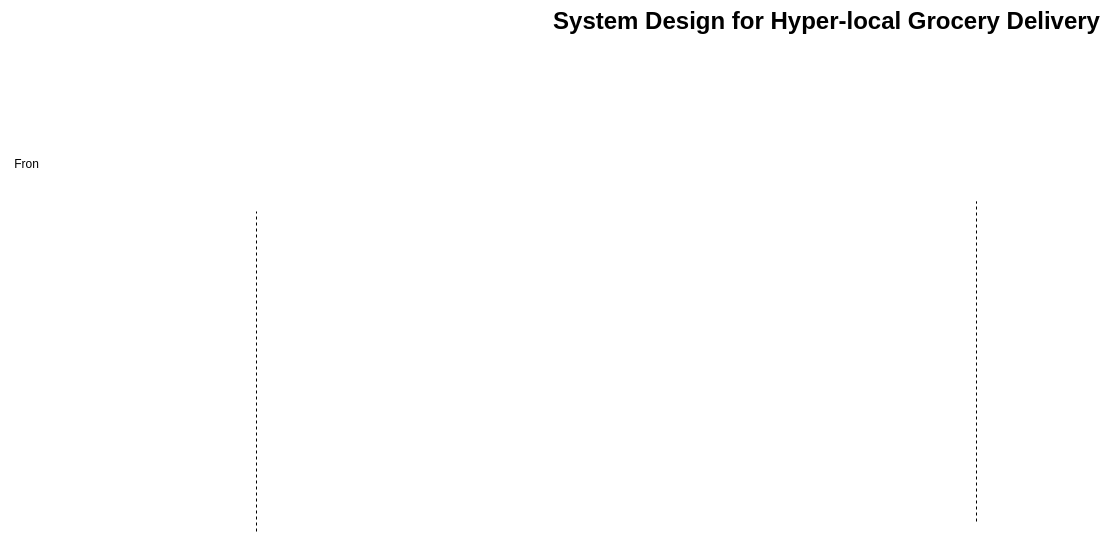

The diagram above was exported from draw.io. Its source (the exported page's mxGraphModel, read from the mxfile embedded in the PNG):
<mxGraphModel dx="1600" dy="833" grid="1" gridSize="10" guides="1" tooltips="1" connect="1" arrows="1" fold="1" page="1" pageScale="1" pageWidth="1920" pageHeight="1200" math="0" shadow="0">
  <root>
    <mxCell id="0" />
    <mxCell id="1" parent="0" />
    <mxCell id="HSRkNVMHGHEs2J0EfviV-5" value="" style="endArrow=none;dashed=1;html=1;rounded=0;" edge="1" parent="1">
      <mxGeometry width="50" height="50" relative="1" as="geometry">
        <mxPoint x="400" y="560" as="sourcePoint" />
        <mxPoint x="400" y="240" as="targetPoint" />
        <Array as="points">
          <mxPoint x="400" y="410" />
          <mxPoint x="400" y="310" />
        </Array>
      </mxGeometry>
    </mxCell>
    <mxCell id="HSRkNVMHGHEs2J0EfviV-6" value="" style="endArrow=none;dashed=1;html=1;rounded=0;" edge="1" parent="1">
      <mxGeometry width="50" height="50" relative="1" as="geometry">
        <mxPoint x="1120" y="550" as="sourcePoint" />
        <mxPoint x="1120" y="230" as="targetPoint" />
      </mxGeometry>
    </mxCell>
    <mxCell id="HSRkNVMHGHEs2J0EfviV-8" value="System Design for Hyper-local Grocery Delivery" style="text;strokeColor=none;fillColor=none;html=1;fontSize=24;fontStyle=1;verticalAlign=middle;align=center;" vertex="1" parent="1">
      <mxGeometry x="680" y="30" width="580" height="40" as="geometry" />
    </mxCell>
    <mxCell id="HSRkNVMHGHEs2J0EfviV-9" value="Fron" style="text;html=1;align=center;verticalAlign=middle;resizable=0;points=[];autosize=1;strokeColor=none;fillColor=none;" vertex="1" parent="1">
      <mxGeometry x="145" y="178" width="50" height="30" as="geometry" />
    </mxCell>
  </root>
</mxGraphModel>